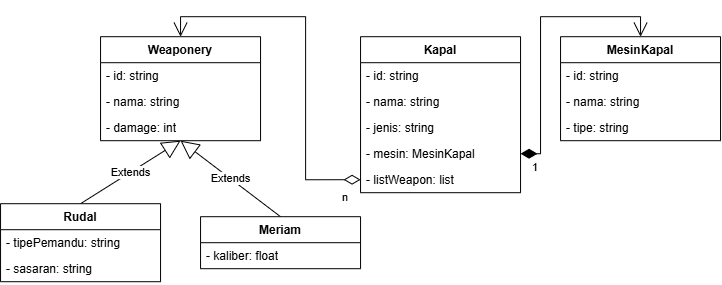

The diagram above was exported from draw.io. Its source (the exported page's mxGraphModel, read from the mxfile embedded in the PNG):
<mxGraphModel dx="1742" dy="1688" grid="1" gridSize="10" guides="1" tooltips="1" connect="1" arrows="1" fold="1" page="1" pageScale="1" pageWidth="850" pageHeight="1100" math="0" shadow="0">
  <root>
    <mxCell id="0" />
    <mxCell id="1" parent="0" />
    <mxCell id="PFeul7-Js_Y1x-6cWURL-5" parent="1" style="swimlane;fontStyle=1;align=center;verticalAlign=top;childLayout=stackLayout;horizontal=1;startSize=26;horizontalStack=0;resizeParent=1;resizeParentMax=0;resizeLast=0;collapsible=1;marginBottom=0;whiteSpace=wrap;html=1;" value="Kapal" vertex="1">
      <mxGeometry height="156" width="160" x="120" y="-200" as="geometry" />
    </mxCell>
    <mxCell id="PFeul7-Js_Y1x-6cWURL-6" parent="PFeul7-Js_Y1x-6cWURL-5" style="text;strokeColor=none;fillColor=none;align=left;verticalAlign=top;spacingLeft=4;spacingRight=4;overflow=hidden;rotatable=0;points=[[0,0.5],[1,0.5]];portConstraint=eastwest;whiteSpace=wrap;html=1;" value="- id: string" vertex="1">
      <mxGeometry height="26" width="160" y="26" as="geometry" />
    </mxCell>
    <mxCell id="PFeul7-Js_Y1x-6cWURL-56" parent="PFeul7-Js_Y1x-6cWURL-5" style="text;strokeColor=none;fillColor=none;align=left;verticalAlign=top;spacingLeft=4;spacingRight=4;overflow=hidden;rotatable=0;points=[[0,0.5],[1,0.5]];portConstraint=eastwest;whiteSpace=wrap;html=1;" value="- nama: string" vertex="1">
      <mxGeometry height="26" width="160" y="52" as="geometry" />
    </mxCell>
    <mxCell id="PFeul7-Js_Y1x-6cWURL-57" parent="PFeul7-Js_Y1x-6cWURL-5" style="text;strokeColor=none;fillColor=none;align=left;verticalAlign=top;spacingLeft=4;spacingRight=4;overflow=hidden;rotatable=0;points=[[0,0.5],[1,0.5]];portConstraint=eastwest;whiteSpace=wrap;html=1;" value="- jenis: string" vertex="1">
      <mxGeometry height="26" width="160" y="78" as="geometry" />
    </mxCell>
    <mxCell id="PFeul7-Js_Y1x-6cWURL-49" parent="PFeul7-Js_Y1x-6cWURL-5" style="text;strokeColor=none;fillColor=none;align=left;verticalAlign=top;spacingLeft=4;spacingRight=4;overflow=hidden;rotatable=0;points=[[0,0.5],[1,0.5]];portConstraint=eastwest;whiteSpace=wrap;html=1;" value="- mesin: MesinKapal" vertex="1">
      <mxGeometry height="26" width="160" y="104" as="geometry" />
    </mxCell>
    <mxCell id="PFeul7-Js_Y1x-6cWURL-50" parent="PFeul7-Js_Y1x-6cWURL-5" style="text;strokeColor=none;fillColor=none;align=left;verticalAlign=top;spacingLeft=4;spacingRight=4;overflow=hidden;rotatable=0;points=[[0,0.5],[1,0.5]];portConstraint=eastwest;whiteSpace=wrap;html=1;" value="- listWeapon: list" vertex="1">
      <mxGeometry height="26" width="160" y="130" as="geometry" />
    </mxCell>
    <mxCell id="PFeul7-Js_Y1x-6cWURL-25" edge="1" parent="1" source="PFeul7-Js_Y1x-6cWURL-36" style="endArrow=block;endSize=16;endFill=0;html=1;rounded=0;exitX=0.5;exitY=0;exitDx=0;exitDy=0;entryX=0.5;entryY=1;entryDx=0;entryDy=0;" target="PFeul7-Js_Y1x-6cWURL-40" value="Extends">
      <mxGeometry relative="1" width="160" as="geometry">
        <mxPoint x="-160" y="-40" as="sourcePoint" />
        <mxPoint x="-60" y="-136" as="targetPoint" />
      </mxGeometry>
    </mxCell>
    <mxCell id="PFeul7-Js_Y1x-6cWURL-26" edge="1" parent="1" source="PFeul7-Js_Y1x-6cWURL-32" style="endArrow=block;endSize=16;endFill=0;html=1;rounded=0;exitX=0.5;exitY=0;exitDx=0;exitDy=0;entryX=0.5;entryY=1;entryDx=0;entryDy=0;" target="PFeul7-Js_Y1x-6cWURL-40" value="Extends">
      <mxGeometry relative="1" width="160" as="geometry">
        <mxPoint x="40" y="-39.00000000000023" as="sourcePoint" />
        <mxPoint x="-60" y="-136" as="targetPoint" />
      </mxGeometry>
    </mxCell>
    <mxCell id="PFeul7-Js_Y1x-6cWURL-32" parent="1" style="swimlane;fontStyle=1;align=center;verticalAlign=top;childLayout=stackLayout;horizontal=1;startSize=26;horizontalStack=0;resizeParent=1;resizeParentMax=0;resizeLast=0;collapsible=1;marginBottom=0;whiteSpace=wrap;html=1;" value="Meriam" vertex="1">
      <mxGeometry height="52" width="160" x="-40" y="-20" as="geometry" />
    </mxCell>
    <mxCell id="PFeul7-Js_Y1x-6cWURL-33" parent="PFeul7-Js_Y1x-6cWURL-32" style="text;strokeColor=none;fillColor=none;align=left;verticalAlign=top;spacingLeft=4;spacingRight=4;overflow=hidden;rotatable=0;points=[[0,0.5],[1,0.5]];portConstraint=eastwest;whiteSpace=wrap;html=1;" value="- kaliber: float" vertex="1">
      <mxGeometry height="26" width="160" y="26" as="geometry" />
    </mxCell>
    <mxCell id="PFeul7-Js_Y1x-6cWURL-36" parent="1" style="swimlane;fontStyle=1;align=center;verticalAlign=top;childLayout=stackLayout;horizontal=1;startSize=26;horizontalStack=0;resizeParent=1;resizeParentMax=0;resizeLast=0;collapsible=1;marginBottom=0;whiteSpace=wrap;html=1;" value="Rudal" vertex="1">
      <mxGeometry height="78" width="160" x="-240" y="-33" as="geometry" />
    </mxCell>
    <mxCell id="PFeul7-Js_Y1x-6cWURL-37" parent="PFeul7-Js_Y1x-6cWURL-36" style="text;strokeColor=none;fillColor=none;align=left;verticalAlign=top;spacingLeft=4;spacingRight=4;overflow=hidden;rotatable=0;points=[[0,0.5],[1,0.5]];portConstraint=eastwest;whiteSpace=wrap;html=1;" value="- tipePemandu: string" vertex="1">
      <mxGeometry height="26" width="160" y="26" as="geometry" />
    </mxCell>
    <mxCell id="PFeul7-Js_Y1x-6cWURL-64" parent="PFeul7-Js_Y1x-6cWURL-36" style="text;strokeColor=none;fillColor=none;align=left;verticalAlign=top;spacingLeft=4;spacingRight=4;overflow=hidden;rotatable=0;points=[[0,0.5],[1,0.5]];portConstraint=eastwest;whiteSpace=wrap;html=1;" value="- sasaran: string" vertex="1">
      <mxGeometry height="26" width="160" y="52" as="geometry" />
    </mxCell>
    <mxCell id="PFeul7-Js_Y1x-6cWURL-40" parent="1" style="swimlane;fontStyle=1;align=center;verticalAlign=top;childLayout=stackLayout;horizontal=1;startSize=26;horizontalStack=0;resizeParent=1;resizeParentMax=0;resizeLast=0;collapsible=1;marginBottom=0;whiteSpace=wrap;html=1;" value="Weaponery" vertex="1">
      <mxGeometry height="104" width="160" x="-140" y="-200" as="geometry" />
    </mxCell>
    <mxCell id="PFeul7-Js_Y1x-6cWURL-41" parent="PFeul7-Js_Y1x-6cWURL-40" style="text;strokeColor=none;fillColor=none;align=left;verticalAlign=top;spacingLeft=4;spacingRight=4;overflow=hidden;rotatable=0;points=[[0,0.5],[1,0.5]];portConstraint=eastwest;whiteSpace=wrap;html=1;" value="- id: string" vertex="1">
      <mxGeometry height="26" width="160" y="26" as="geometry" />
    </mxCell>
    <mxCell id="PFeul7-Js_Y1x-6cWURL-60" parent="PFeul7-Js_Y1x-6cWURL-40" style="text;strokeColor=none;fillColor=none;align=left;verticalAlign=top;spacingLeft=4;spacingRight=4;overflow=hidden;rotatable=0;points=[[0,0.5],[1,0.5]];portConstraint=eastwest;whiteSpace=wrap;html=1;" value="- nama: string" vertex="1">
      <mxGeometry height="26" width="160" y="52" as="geometry" />
    </mxCell>
    <mxCell id="PFeul7-Js_Y1x-6cWURL-61" parent="PFeul7-Js_Y1x-6cWURL-40" style="text;strokeColor=none;fillColor=none;align=left;verticalAlign=top;spacingLeft=4;spacingRight=4;overflow=hidden;rotatable=0;points=[[0,0.5],[1,0.5]];portConstraint=eastwest;whiteSpace=wrap;html=1;" value="- damage: int" vertex="1">
      <mxGeometry height="26" width="160" y="78" as="geometry" />
    </mxCell>
    <mxCell id="PFeul7-Js_Y1x-6cWURL-45" parent="1" style="swimlane;fontStyle=1;align=center;verticalAlign=top;childLayout=stackLayout;horizontal=1;startSize=26;horizontalStack=0;resizeParent=1;resizeParentMax=0;resizeLast=0;collapsible=1;marginBottom=0;whiteSpace=wrap;html=1;" value="MesinKapal" vertex="1">
      <mxGeometry height="104" width="160" x="320" y="-200" as="geometry" />
    </mxCell>
    <mxCell id="PFeul7-Js_Y1x-6cWURL-46" parent="PFeul7-Js_Y1x-6cWURL-45" style="text;strokeColor=none;fillColor=none;align=left;verticalAlign=top;spacingLeft=4;spacingRight=4;overflow=hidden;rotatable=0;points=[[0,0.5],[1,0.5]];portConstraint=eastwest;whiteSpace=wrap;html=1;" value="- id: string" vertex="1">
      <mxGeometry height="26" width="160" y="26" as="geometry" />
    </mxCell>
    <mxCell id="PFeul7-Js_Y1x-6cWURL-62" parent="PFeul7-Js_Y1x-6cWURL-45" style="text;strokeColor=none;fillColor=none;align=left;verticalAlign=top;spacingLeft=4;spacingRight=4;overflow=hidden;rotatable=0;points=[[0,0.5],[1,0.5]];portConstraint=eastwest;whiteSpace=wrap;html=1;" value="- nama: string" vertex="1">
      <mxGeometry height="26" width="160" y="52" as="geometry" />
    </mxCell>
    <mxCell id="PFeul7-Js_Y1x-6cWURL-63" parent="PFeul7-Js_Y1x-6cWURL-45" style="text;strokeColor=none;fillColor=none;align=left;verticalAlign=top;spacingLeft=4;spacingRight=4;overflow=hidden;rotatable=0;points=[[0,0.5],[1,0.5]];portConstraint=eastwest;whiteSpace=wrap;html=1;" value="- tipe: string" vertex="1">
      <mxGeometry height="26" width="160" y="78" as="geometry" />
    </mxCell>
    <mxCell id="PFeul7-Js_Y1x-6cWURL-58" edge="1" parent="1" source="PFeul7-Js_Y1x-6cWURL-49" style="endArrow=open;html=1;endSize=12;startArrow=diamondThin;startSize=14;startFill=1;edgeStyle=orthogonalEdgeStyle;align=left;verticalAlign=bottom;rounded=0;exitX=1;exitY=0.5;exitDx=0;exitDy=0;entryX=0.5;entryY=0;entryDx=0;entryDy=0;" target="PFeul7-Js_Y1x-6cWURL-45" value="1">
      <mxGeometry relative="1" x="-0.9273" y="-23" as="geometry">
        <mxPoint x="-1" as="offset" />
        <Array as="points">
          <mxPoint x="300" y="-82.94" />
          <mxPoint x="300" y="-220" />
          <mxPoint x="400" y="-220" />
        </Array>
        <mxPoint x="390" y="-30" as="sourcePoint" />
        <mxPoint x="550" y="-30" as="targetPoint" />
      </mxGeometry>
    </mxCell>
    <mxCell id="PFeul7-Js_Y1x-6cWURL-59" edge="1" parent="1" source="PFeul7-Js_Y1x-6cWURL-50" style="endArrow=open;html=1;endSize=12;startArrow=diamondThin;startSize=14;startFill=0;edgeStyle=orthogonalEdgeStyle;align=left;verticalAlign=bottom;rounded=0;entryX=0.5;entryY=0;entryDx=0;entryDy=0;exitX=0;exitY=0.5;exitDx=0;exitDy=0;" target="PFeul7-Js_Y1x-6cWURL-40" value="n">
      <mxGeometry relative="1" x="-0.8897" y="27" as="geometry">
        <mxPoint as="offset" />
        <Array as="points">
          <mxPoint x="65.06" y="-56.94" />
          <mxPoint x="65.06" y="-220" />
          <mxPoint x="-60" y="-220" />
        </Array>
        <mxPoint x="110" y="-122" as="sourcePoint" />
        <mxPoint x="160" y="-90" as="targetPoint" />
      </mxGeometry>
    </mxCell>
  </root>
</mxGraphModel>